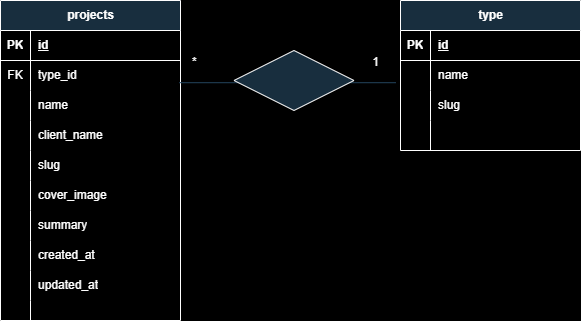

The diagram above was exported from draw.io. Its source (the exported page's mxGraphModel, read from the mxfile embedded in the PNG):
<mxGraphModel dx="1140" dy="554" grid="0" gridSize="10" guides="1" tooltips="1" connect="1" arrows="1" fold="1" page="1" pageScale="1" pageWidth="827" pageHeight="1169" background="#000000" math="0" shadow="0">
  <root>
    <mxCell id="0" />
    <mxCell id="1" parent="0" />
    <mxCell id="JJdxnRuqJ_qAArz6PaKF-2" value="projects" style="shape=table;startSize=30;container=1;collapsible=1;childLayout=tableLayout;fixedRows=1;rowLines=0;fontStyle=1;align=center;resizeLast=1;html=1;labelBackgroundColor=none;fillColor=#182E3E;strokeColor=#FFFFFF;fontColor=#FFFFFF;" vertex="1" parent="1">
      <mxGeometry x="120" y="120" width="180" height="320" as="geometry" />
    </mxCell>
    <mxCell id="JJdxnRuqJ_qAArz6PaKF-3" value="" style="shape=tableRow;horizontal=0;startSize=0;swimlaneHead=0;swimlaneBody=0;fillColor=none;collapsible=0;dropTarget=0;points=[[0,0.5],[1,0.5]];portConstraint=eastwest;top=0;left=0;right=0;bottom=1;labelBackgroundColor=none;strokeColor=#FFFFFF;fontColor=#FFFFFF;" vertex="1" parent="JJdxnRuqJ_qAArz6PaKF-2">
      <mxGeometry y="30" width="180" height="30" as="geometry" />
    </mxCell>
    <mxCell id="JJdxnRuqJ_qAArz6PaKF-4" value="PK" style="shape=partialRectangle;connectable=0;fillColor=none;top=0;left=0;bottom=0;right=0;fontStyle=1;overflow=hidden;whiteSpace=wrap;html=1;labelBackgroundColor=none;strokeColor=#FFFFFF;fontColor=#FFFFFF;" vertex="1" parent="JJdxnRuqJ_qAArz6PaKF-3">
      <mxGeometry width="30" height="30" as="geometry">
        <mxRectangle width="30" height="30" as="alternateBounds" />
      </mxGeometry>
    </mxCell>
    <mxCell id="JJdxnRuqJ_qAArz6PaKF-5" value="id" style="shape=partialRectangle;connectable=0;fillColor=none;top=0;left=0;bottom=0;right=0;align=left;spacingLeft=6;fontStyle=5;overflow=hidden;whiteSpace=wrap;html=1;labelBackgroundColor=none;strokeColor=#FFFFFF;fontColor=#FFFFFF;" vertex="1" parent="JJdxnRuqJ_qAArz6PaKF-3">
      <mxGeometry x="30" width="150" height="30" as="geometry">
        <mxRectangle width="150" height="30" as="alternateBounds" />
      </mxGeometry>
    </mxCell>
    <mxCell id="JJdxnRuqJ_qAArz6PaKF-6" value="" style="shape=tableRow;horizontal=0;startSize=0;swimlaneHead=0;swimlaneBody=0;fillColor=none;collapsible=0;dropTarget=0;points=[[0,0.5],[1,0.5]];portConstraint=eastwest;top=0;left=0;right=0;bottom=0;labelBackgroundColor=none;strokeColor=#FFFFFF;fontColor=#FFFFFF;" vertex="1" parent="JJdxnRuqJ_qAArz6PaKF-2">
      <mxGeometry y="60" width="180" height="30" as="geometry" />
    </mxCell>
    <mxCell id="JJdxnRuqJ_qAArz6PaKF-7" value="FK" style="shape=partialRectangle;connectable=0;fillColor=none;top=0;left=0;bottom=0;right=0;editable=1;overflow=hidden;whiteSpace=wrap;html=1;labelBackgroundColor=none;strokeColor=#FFFFFF;fontColor=#FFFFFF;" vertex="1" parent="JJdxnRuqJ_qAArz6PaKF-6">
      <mxGeometry width="30" height="30" as="geometry">
        <mxRectangle width="30" height="30" as="alternateBounds" />
      </mxGeometry>
    </mxCell>
    <mxCell id="JJdxnRuqJ_qAArz6PaKF-8" value="type_id" style="shape=partialRectangle;connectable=0;fillColor=none;top=0;left=0;bottom=0;right=0;align=left;spacingLeft=6;overflow=hidden;whiteSpace=wrap;html=1;labelBackgroundColor=none;strokeColor=#FFFFFF;fontColor=#FFFFFF;" vertex="1" parent="JJdxnRuqJ_qAArz6PaKF-6">
      <mxGeometry x="30" width="150" height="30" as="geometry">
        <mxRectangle width="150" height="30" as="alternateBounds" />
      </mxGeometry>
    </mxCell>
    <mxCell id="JJdxnRuqJ_qAArz6PaKF-31" value="" style="shape=tableRow;horizontal=0;startSize=0;swimlaneHead=0;swimlaneBody=0;fillColor=none;collapsible=0;dropTarget=0;points=[[0,0.5],[1,0.5]];portConstraint=eastwest;top=0;left=0;right=0;bottom=0;labelBackgroundColor=none;strokeColor=#FFFFFF;fontColor=#FFFFFF;" vertex="1" parent="JJdxnRuqJ_qAArz6PaKF-2">
      <mxGeometry y="90" width="180" height="30" as="geometry" />
    </mxCell>
    <mxCell id="JJdxnRuqJ_qAArz6PaKF-32" value="" style="shape=partialRectangle;connectable=0;fillColor=none;top=0;left=0;bottom=0;right=0;editable=1;overflow=hidden;whiteSpace=wrap;html=1;labelBackgroundColor=none;strokeColor=#FFFFFF;fontColor=#FFFFFF;" vertex="1" parent="JJdxnRuqJ_qAArz6PaKF-31">
      <mxGeometry width="30" height="30" as="geometry">
        <mxRectangle width="30" height="30" as="alternateBounds" />
      </mxGeometry>
    </mxCell>
    <mxCell id="JJdxnRuqJ_qAArz6PaKF-33" value="name" style="shape=partialRectangle;connectable=0;fillColor=none;top=0;left=0;bottom=0;right=0;align=left;spacingLeft=6;overflow=hidden;whiteSpace=wrap;html=1;labelBackgroundColor=none;strokeColor=#FFFFFF;fontColor=#FFFFFF;" vertex="1" parent="JJdxnRuqJ_qAArz6PaKF-31">
      <mxGeometry x="30" width="150" height="30" as="geometry">
        <mxRectangle width="150" height="30" as="alternateBounds" />
      </mxGeometry>
    </mxCell>
    <mxCell id="JJdxnRuqJ_qAArz6PaKF-9" value="" style="shape=tableRow;horizontal=0;startSize=0;swimlaneHead=0;swimlaneBody=0;fillColor=none;collapsible=0;dropTarget=0;points=[[0,0.5],[1,0.5]];portConstraint=eastwest;top=0;left=0;right=0;bottom=0;labelBackgroundColor=none;strokeColor=#FFFFFF;fontColor=#FFFFFF;" vertex="1" parent="JJdxnRuqJ_qAArz6PaKF-2">
      <mxGeometry y="120" width="180" height="30" as="geometry" />
    </mxCell>
    <mxCell id="JJdxnRuqJ_qAArz6PaKF-10" value="" style="shape=partialRectangle;connectable=0;fillColor=none;top=0;left=0;bottom=0;right=0;editable=1;overflow=hidden;whiteSpace=wrap;html=1;labelBackgroundColor=none;strokeColor=#FFFFFF;fontColor=#FFFFFF;" vertex="1" parent="JJdxnRuqJ_qAArz6PaKF-9">
      <mxGeometry width="30" height="30" as="geometry">
        <mxRectangle width="30" height="30" as="alternateBounds" />
      </mxGeometry>
    </mxCell>
    <mxCell id="JJdxnRuqJ_qAArz6PaKF-11" value="client_name" style="shape=partialRectangle;connectable=0;fillColor=none;top=0;left=0;bottom=0;right=0;align=left;spacingLeft=6;overflow=hidden;whiteSpace=wrap;html=1;labelBackgroundColor=none;strokeColor=#FFFFFF;fontColor=#FFFFFF;" vertex="1" parent="JJdxnRuqJ_qAArz6PaKF-9">
      <mxGeometry x="30" width="150" height="30" as="geometry">
        <mxRectangle width="150" height="30" as="alternateBounds" />
      </mxGeometry>
    </mxCell>
    <mxCell id="JJdxnRuqJ_qAArz6PaKF-37" value="" style="shape=tableRow;horizontal=0;startSize=0;swimlaneHead=0;swimlaneBody=0;fillColor=none;collapsible=0;dropTarget=0;points=[[0,0.5],[1,0.5]];portConstraint=eastwest;top=0;left=0;right=0;bottom=0;labelBackgroundColor=none;strokeColor=#FFFFFF;fontColor=#FFFFFF;" vertex="1" parent="JJdxnRuqJ_qAArz6PaKF-2">
      <mxGeometry y="150" width="180" height="30" as="geometry" />
    </mxCell>
    <mxCell id="JJdxnRuqJ_qAArz6PaKF-38" value="" style="shape=partialRectangle;connectable=0;fillColor=none;top=0;left=0;bottom=0;right=0;fontStyle=0;overflow=hidden;whiteSpace=wrap;html=1;labelBackgroundColor=none;strokeColor=#FFFFFF;fontColor=#FFFFFF;" vertex="1" parent="JJdxnRuqJ_qAArz6PaKF-37">
      <mxGeometry width="30" height="30" as="geometry">
        <mxRectangle width="30" height="30" as="alternateBounds" />
      </mxGeometry>
    </mxCell>
    <mxCell id="JJdxnRuqJ_qAArz6PaKF-39" value="slug" style="shape=partialRectangle;connectable=0;fillColor=none;top=0;left=0;bottom=0;right=0;align=left;spacingLeft=6;fontStyle=0;overflow=hidden;whiteSpace=wrap;html=1;labelBackgroundColor=none;strokeColor=#FFFFFF;fontColor=#FFFFFF;" vertex="1" parent="JJdxnRuqJ_qAArz6PaKF-37">
      <mxGeometry x="30" width="150" height="30" as="geometry">
        <mxRectangle width="150" height="30" as="alternateBounds" />
      </mxGeometry>
    </mxCell>
    <mxCell id="JJdxnRuqJ_qAArz6PaKF-42" value="" style="shape=tableRow;horizontal=0;startSize=0;swimlaneHead=0;swimlaneBody=0;fillColor=none;collapsible=0;dropTarget=0;points=[[0,0.5],[1,0.5]];portConstraint=eastwest;top=0;left=0;right=0;bottom=0;labelBackgroundColor=none;strokeColor=#FFFFFF;fontColor=#FFFFFF;" vertex="1" parent="JJdxnRuqJ_qAArz6PaKF-2">
      <mxGeometry y="180" width="180" height="30" as="geometry" />
    </mxCell>
    <mxCell id="JJdxnRuqJ_qAArz6PaKF-43" value="" style="shape=partialRectangle;connectable=0;fillColor=none;top=0;left=0;bottom=0;right=0;fontStyle=0;overflow=hidden;whiteSpace=wrap;html=1;labelBackgroundColor=none;strokeColor=#FFFFFF;fontColor=#FFFFFF;" vertex="1" parent="JJdxnRuqJ_qAArz6PaKF-42">
      <mxGeometry width="30" height="30" as="geometry">
        <mxRectangle width="30" height="30" as="alternateBounds" />
      </mxGeometry>
    </mxCell>
    <mxCell id="JJdxnRuqJ_qAArz6PaKF-44" value="cover_image" style="shape=partialRectangle;connectable=0;fillColor=none;top=0;left=0;bottom=0;right=0;align=left;spacingLeft=6;fontStyle=0;overflow=hidden;whiteSpace=wrap;html=1;labelBackgroundColor=none;strokeColor=#FFFFFF;fontColor=#FFFFFF;" vertex="1" parent="JJdxnRuqJ_qAArz6PaKF-42">
      <mxGeometry x="30" width="150" height="30" as="geometry">
        <mxRectangle width="150" height="30" as="alternateBounds" />
      </mxGeometry>
    </mxCell>
    <mxCell id="JJdxnRuqJ_qAArz6PaKF-46" value="" style="shape=tableRow;horizontal=0;startSize=0;swimlaneHead=0;swimlaneBody=0;fillColor=none;collapsible=0;dropTarget=0;points=[[0,0.5],[1,0.5]];portConstraint=eastwest;top=0;left=0;right=0;bottom=0;labelBackgroundColor=none;strokeColor=#FFFFFF;fontColor=#FFFFFF;" vertex="1" parent="JJdxnRuqJ_qAArz6PaKF-2">
      <mxGeometry y="210" width="180" height="30" as="geometry" />
    </mxCell>
    <mxCell id="JJdxnRuqJ_qAArz6PaKF-47" value="" style="shape=partialRectangle;connectable=0;fillColor=none;top=0;left=0;bottom=0;right=0;fontStyle=0;overflow=hidden;whiteSpace=wrap;html=1;labelBackgroundColor=none;strokeColor=#FFFFFF;fontColor=#FFFFFF;" vertex="1" parent="JJdxnRuqJ_qAArz6PaKF-46">
      <mxGeometry width="30" height="30" as="geometry">
        <mxRectangle width="30" height="30" as="alternateBounds" />
      </mxGeometry>
    </mxCell>
    <mxCell id="JJdxnRuqJ_qAArz6PaKF-48" value="summary" style="shape=partialRectangle;connectable=0;fillColor=none;top=0;left=0;bottom=0;right=0;align=left;spacingLeft=6;fontStyle=0;overflow=hidden;whiteSpace=wrap;html=1;labelBackgroundColor=none;strokeColor=#FFFFFF;fontColor=#FFFFFF;" vertex="1" parent="JJdxnRuqJ_qAArz6PaKF-46">
      <mxGeometry x="30" width="150" height="30" as="geometry">
        <mxRectangle width="150" height="30" as="alternateBounds" />
      </mxGeometry>
    </mxCell>
    <mxCell id="JJdxnRuqJ_qAArz6PaKF-50" value="" style="shape=tableRow;horizontal=0;startSize=0;swimlaneHead=0;swimlaneBody=0;fillColor=none;collapsible=0;dropTarget=0;points=[[0,0.5],[1,0.5]];portConstraint=eastwest;top=0;left=0;right=0;bottom=0;labelBackgroundColor=none;strokeColor=#FFFFFF;fontColor=#FFFFFF;" vertex="1" parent="JJdxnRuqJ_qAArz6PaKF-2">
      <mxGeometry y="240" width="180" height="30" as="geometry" />
    </mxCell>
    <mxCell id="JJdxnRuqJ_qAArz6PaKF-51" value="" style="shape=partialRectangle;connectable=0;fillColor=none;top=0;left=0;bottom=0;right=0;fontStyle=0;overflow=hidden;whiteSpace=wrap;html=1;labelBackgroundColor=none;strokeColor=#FFFFFF;fontColor=#FFFFFF;" vertex="1" parent="JJdxnRuqJ_qAArz6PaKF-50">
      <mxGeometry width="30" height="30" as="geometry">
        <mxRectangle width="30" height="30" as="alternateBounds" />
      </mxGeometry>
    </mxCell>
    <mxCell id="JJdxnRuqJ_qAArz6PaKF-52" value="created_at" style="shape=partialRectangle;connectable=0;fillColor=none;top=0;left=0;bottom=0;right=0;align=left;spacingLeft=6;fontStyle=0;overflow=hidden;whiteSpace=wrap;html=1;labelBackgroundColor=none;strokeColor=#FFFFFF;fontColor=#FFFFFF;" vertex="1" parent="JJdxnRuqJ_qAArz6PaKF-50">
      <mxGeometry x="30" width="150" height="30" as="geometry">
        <mxRectangle width="150" height="30" as="alternateBounds" />
      </mxGeometry>
    </mxCell>
    <mxCell id="JJdxnRuqJ_qAArz6PaKF-54" value="" style="shape=tableRow;horizontal=0;startSize=0;swimlaneHead=0;swimlaneBody=0;fillColor=none;collapsible=0;dropTarget=0;points=[[0,0.5],[1,0.5]];portConstraint=eastwest;top=0;left=0;right=0;bottom=0;labelBackgroundColor=none;strokeColor=#FFFFFF;fontColor=#FFFFFF;" vertex="1" parent="JJdxnRuqJ_qAArz6PaKF-2">
      <mxGeometry y="270" width="180" height="30" as="geometry" />
    </mxCell>
    <mxCell id="JJdxnRuqJ_qAArz6PaKF-55" value="" style="shape=partialRectangle;connectable=0;fillColor=none;top=0;left=0;bottom=0;right=0;fontStyle=0;overflow=hidden;whiteSpace=wrap;html=1;labelBackgroundColor=none;strokeColor=#FFFFFF;fontColor=#FFFFFF;" vertex="1" parent="JJdxnRuqJ_qAArz6PaKF-54">
      <mxGeometry width="30" height="30" as="geometry">
        <mxRectangle width="30" height="30" as="alternateBounds" />
      </mxGeometry>
    </mxCell>
    <mxCell id="JJdxnRuqJ_qAArz6PaKF-56" value="updated_at" style="shape=partialRectangle;connectable=0;fillColor=none;top=0;left=0;bottom=0;right=0;align=left;spacingLeft=6;fontStyle=0;overflow=hidden;whiteSpace=wrap;html=1;labelBackgroundColor=none;strokeColor=#FFFFFF;fontColor=#FFFFFF;" vertex="1" parent="JJdxnRuqJ_qAArz6PaKF-54">
      <mxGeometry x="30" width="150" height="30" as="geometry">
        <mxRectangle width="150" height="30" as="alternateBounds" />
      </mxGeometry>
    </mxCell>
    <mxCell id="JJdxnRuqJ_qAArz6PaKF-12" value="" style="shape=tableRow;horizontal=0;startSize=0;swimlaneHead=0;swimlaneBody=0;fillColor=none;collapsible=0;dropTarget=0;points=[[0,0.5],[1,0.5]];portConstraint=eastwest;top=0;left=0;right=0;bottom=0;labelBackgroundColor=none;strokeColor=#FFFFFF;fontColor=#FFFFFF;" vertex="1" parent="JJdxnRuqJ_qAArz6PaKF-2">
      <mxGeometry y="300" width="180" height="20" as="geometry" />
    </mxCell>
    <mxCell id="JJdxnRuqJ_qAArz6PaKF-13" value="" style="shape=partialRectangle;connectable=0;fillColor=none;top=0;left=0;bottom=0;right=0;editable=1;overflow=hidden;whiteSpace=wrap;html=1;labelBackgroundColor=none;strokeColor=#FFFFFF;fontColor=#FFFFFF;" vertex="1" parent="JJdxnRuqJ_qAArz6PaKF-12">
      <mxGeometry width="30" height="20" as="geometry">
        <mxRectangle width="30" height="20" as="alternateBounds" />
      </mxGeometry>
    </mxCell>
    <mxCell id="JJdxnRuqJ_qAArz6PaKF-14" value="" style="shape=partialRectangle;connectable=0;fillColor=none;top=0;left=0;bottom=0;right=0;align=left;spacingLeft=6;overflow=hidden;whiteSpace=wrap;html=1;labelBackgroundColor=none;strokeColor=#FFFFFF;fontColor=#FFFFFF;" vertex="1" parent="JJdxnRuqJ_qAArz6PaKF-12">
      <mxGeometry x="30" width="150" height="20" as="geometry">
        <mxRectangle width="150" height="20" as="alternateBounds" />
      </mxGeometry>
    </mxCell>
    <mxCell id="JJdxnRuqJ_qAArz6PaKF-15" value="type" style="shape=table;startSize=30;container=1;collapsible=1;childLayout=tableLayout;fixedRows=1;rowLines=0;fontStyle=1;align=center;resizeLast=1;html=1;labelBackgroundColor=none;fillColor=#182E3E;strokeColor=#FFFFFF;fontColor=#FFFFFF;" vertex="1" parent="1">
      <mxGeometry x="520" y="120" width="180" height="150" as="geometry" />
    </mxCell>
    <mxCell id="JJdxnRuqJ_qAArz6PaKF-16" value="" style="shape=tableRow;horizontal=0;startSize=0;swimlaneHead=0;swimlaneBody=0;fillColor=none;collapsible=0;dropTarget=0;points=[[0,0.5],[1,0.5]];portConstraint=eastwest;top=0;left=0;right=0;bottom=1;labelBackgroundColor=none;strokeColor=#FFFFFF;fontColor=#FFFFFF;" vertex="1" parent="JJdxnRuqJ_qAArz6PaKF-15">
      <mxGeometry y="30" width="180" height="30" as="geometry" />
    </mxCell>
    <mxCell id="JJdxnRuqJ_qAArz6PaKF-17" value="PK" style="shape=partialRectangle;connectable=0;fillColor=none;top=0;left=0;bottom=0;right=0;fontStyle=1;overflow=hidden;whiteSpace=wrap;html=1;labelBackgroundColor=none;strokeColor=#FFFFFF;fontColor=#FFFFFF;" vertex="1" parent="JJdxnRuqJ_qAArz6PaKF-16">
      <mxGeometry width="30" height="30" as="geometry">
        <mxRectangle width="30" height="30" as="alternateBounds" />
      </mxGeometry>
    </mxCell>
    <mxCell id="JJdxnRuqJ_qAArz6PaKF-18" value="id" style="shape=partialRectangle;connectable=0;fillColor=none;top=0;left=0;bottom=0;right=0;align=left;spacingLeft=6;fontStyle=5;overflow=hidden;whiteSpace=wrap;html=1;labelBackgroundColor=none;strokeColor=#FFFFFF;fontColor=#FFFFFF;" vertex="1" parent="JJdxnRuqJ_qAArz6PaKF-16">
      <mxGeometry x="30" width="150" height="30" as="geometry">
        <mxRectangle width="150" height="30" as="alternateBounds" />
      </mxGeometry>
    </mxCell>
    <mxCell id="JJdxnRuqJ_qAArz6PaKF-19" value="" style="shape=tableRow;horizontal=0;startSize=0;swimlaneHead=0;swimlaneBody=0;fillColor=none;collapsible=0;dropTarget=0;points=[[0,0.5],[1,0.5]];portConstraint=eastwest;top=0;left=0;right=0;bottom=0;labelBackgroundColor=none;strokeColor=#FFFFFF;fontColor=#FFFFFF;" vertex="1" parent="JJdxnRuqJ_qAArz6PaKF-15">
      <mxGeometry y="60" width="180" height="30" as="geometry" />
    </mxCell>
    <mxCell id="JJdxnRuqJ_qAArz6PaKF-20" value="" style="shape=partialRectangle;connectable=0;fillColor=none;top=0;left=0;bottom=0;right=0;editable=1;overflow=hidden;whiteSpace=wrap;html=1;labelBackgroundColor=none;strokeColor=#FFFFFF;fontColor=#FFFFFF;" vertex="1" parent="JJdxnRuqJ_qAArz6PaKF-19">
      <mxGeometry width="30" height="30" as="geometry">
        <mxRectangle width="30" height="30" as="alternateBounds" />
      </mxGeometry>
    </mxCell>
    <mxCell id="JJdxnRuqJ_qAArz6PaKF-21" value="name" style="shape=partialRectangle;connectable=0;fillColor=none;top=0;left=0;bottom=0;right=0;align=left;spacingLeft=6;overflow=hidden;whiteSpace=wrap;html=1;labelBackgroundColor=none;strokeColor=#FFFFFF;fontColor=#FFFFFF;" vertex="1" parent="JJdxnRuqJ_qAArz6PaKF-19">
      <mxGeometry x="30" width="150" height="30" as="geometry">
        <mxRectangle width="150" height="30" as="alternateBounds" />
      </mxGeometry>
    </mxCell>
    <mxCell id="JJdxnRuqJ_qAArz6PaKF-22" value="" style="shape=tableRow;horizontal=0;startSize=0;swimlaneHead=0;swimlaneBody=0;fillColor=none;collapsible=0;dropTarget=0;points=[[0,0.5],[1,0.5]];portConstraint=eastwest;top=0;left=0;right=0;bottom=0;labelBackgroundColor=none;strokeColor=#FFFFFF;fontColor=#FFFFFF;" vertex="1" parent="JJdxnRuqJ_qAArz6PaKF-15">
      <mxGeometry y="90" width="180" height="30" as="geometry" />
    </mxCell>
    <mxCell id="JJdxnRuqJ_qAArz6PaKF-23" value="" style="shape=partialRectangle;connectable=0;fillColor=none;top=0;left=0;bottom=0;right=0;editable=1;overflow=hidden;whiteSpace=wrap;html=1;labelBackgroundColor=none;strokeColor=#FFFFFF;fontColor=#FFFFFF;" vertex="1" parent="JJdxnRuqJ_qAArz6PaKF-22">
      <mxGeometry width="30" height="30" as="geometry">
        <mxRectangle width="30" height="30" as="alternateBounds" />
      </mxGeometry>
    </mxCell>
    <mxCell id="JJdxnRuqJ_qAArz6PaKF-24" value="slug" style="shape=partialRectangle;connectable=0;fillColor=none;top=0;left=0;bottom=0;right=0;align=left;spacingLeft=6;overflow=hidden;whiteSpace=wrap;html=1;labelBackgroundColor=none;strokeColor=#FFFFFF;fontColor=#FFFFFF;" vertex="1" parent="JJdxnRuqJ_qAArz6PaKF-22">
      <mxGeometry x="30" width="150" height="30" as="geometry">
        <mxRectangle width="150" height="30" as="alternateBounds" />
      </mxGeometry>
    </mxCell>
    <mxCell id="JJdxnRuqJ_qAArz6PaKF-25" value="" style="shape=tableRow;horizontal=0;startSize=0;swimlaneHead=0;swimlaneBody=0;fillColor=none;collapsible=0;dropTarget=0;points=[[0,0.5],[1,0.5]];portConstraint=eastwest;top=0;left=0;right=0;bottom=0;labelBackgroundColor=none;strokeColor=#FFFFFF;fontColor=#FFFFFF;" vertex="1" parent="JJdxnRuqJ_qAArz6PaKF-15">
      <mxGeometry y="120" width="180" height="30" as="geometry" />
    </mxCell>
    <mxCell id="JJdxnRuqJ_qAArz6PaKF-26" value="" style="shape=partialRectangle;connectable=0;fillColor=none;top=0;left=0;bottom=0;right=0;editable=1;overflow=hidden;whiteSpace=wrap;html=1;labelBackgroundColor=none;strokeColor=#FFFFFF;fontColor=#FFFFFF;" vertex="1" parent="JJdxnRuqJ_qAArz6PaKF-25">
      <mxGeometry width="30" height="30" as="geometry">
        <mxRectangle width="30" height="30" as="alternateBounds" />
      </mxGeometry>
    </mxCell>
    <mxCell id="JJdxnRuqJ_qAArz6PaKF-27" value="" style="shape=partialRectangle;connectable=0;fillColor=none;top=0;left=0;bottom=0;right=0;align=left;spacingLeft=6;overflow=hidden;whiteSpace=wrap;html=1;labelBackgroundColor=none;strokeColor=#FFFFFF;fontColor=#FFFFFF;" vertex="1" parent="JJdxnRuqJ_qAArz6PaKF-25">
      <mxGeometry x="30" width="150" height="30" as="geometry">
        <mxRectangle width="150" height="30" as="alternateBounds" />
      </mxGeometry>
    </mxCell>
    <mxCell id="JJdxnRuqJ_qAArz6PaKF-28" value="" style="endArrow=none;html=1;rounded=0;exitX=0.993;exitY=0.74;exitDx=0;exitDy=0;exitPerimeter=0;entryX=-0.026;entryY=0.74;entryDx=0;entryDy=0;entryPerimeter=0;labelBackgroundColor=none;strokeColor=#23445D;fontColor=default;" edge="1" parent="1" source="JJdxnRuqJ_qAArz6PaKF-6" target="JJdxnRuqJ_qAArz6PaKF-19">
      <mxGeometry relative="1" as="geometry">
        <mxPoint x="333.5" y="200" as="sourcePoint" />
        <mxPoint x="493.5" y="200" as="targetPoint" />
      </mxGeometry>
    </mxCell>
    <mxCell id="JJdxnRuqJ_qAArz6PaKF-29" value="*" style="resizable=0;html=1;whiteSpace=wrap;align=left;verticalAlign=bottom;labelBackgroundColor=none;fillColor=#182E3E;strokeColor=#FFFFFF;fontColor=#FFFFFF;" connectable="0" vertex="1" parent="JJdxnRuqJ_qAArz6PaKF-28">
      <mxGeometry x="-1" relative="1" as="geometry">
        <mxPoint x="11" y="-12" as="offset" />
      </mxGeometry>
    </mxCell>
    <mxCell id="JJdxnRuqJ_qAArz6PaKF-30" value="1" style="resizable=0;html=1;whiteSpace=wrap;align=right;verticalAlign=bottom;labelBackgroundColor=none;fillColor=#182E3E;strokeColor=#FFFFFF;fontColor=#FFFFFF;" connectable="0" vertex="1" parent="JJdxnRuqJ_qAArz6PaKF-28">
      <mxGeometry x="1" relative="1" as="geometry">
        <mxPoint x="-16" y="-12" as="offset" />
      </mxGeometry>
    </mxCell>
    <mxCell id="JJdxnRuqJ_qAArz6PaKF-35" value="" style="shape=rhombus;perimeter=rhombusPerimeter;whiteSpace=wrap;html=1;align=center;labelBackgroundColor=none;fillColor=#182E3E;strokeColor=#FFFFFF;fontColor=#FFFFFF;" vertex="1" parent="1">
      <mxGeometry x="353.5" y="170" width="120" height="60" as="geometry" />
    </mxCell>
  </root>
</mxGraphModel>